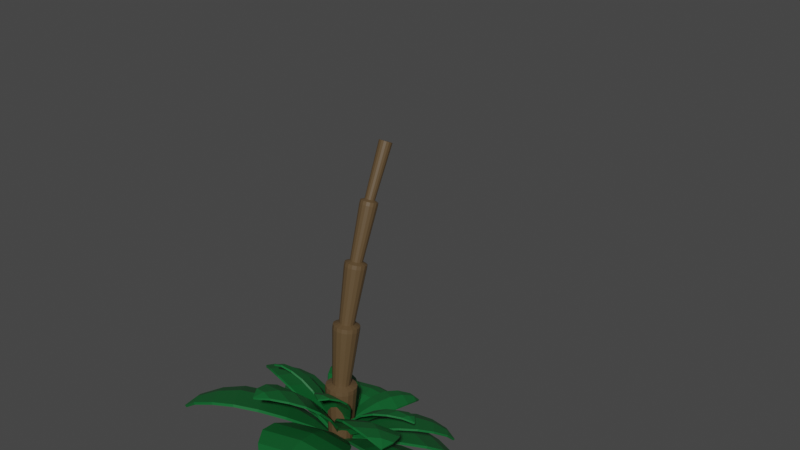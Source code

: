 # Source: Palmeira.2.Anim.blend  (saved by Blender 3.1.7; exported with 4.5.12 LTS)
import bpy
from mathutils import Matrix  # noqa: F401  (used for matrix-valued properties, if any)

bpy.ops.wm.read_factory_settings(use_empty=True)
scene = bpy.context.scene
scene.name = 'Scene'

# ---- collections
col_collection = bpy.data.collections.new('Collection'); scene.collection.children.link(col_collection)

# ---- materials (node trees are filled in below, after node groups)
mat_tronco = bpy.data.materials.new('Tronco')
mat_tronco.use_transparent_shadow = False
mat_folha = bpy.data.materials.new('Folha')
mat_folha.use_transparent_shadow = False

# ---- material node trees
mat_tronco.use_nodes = True; mat_tronco.node_tree.nodes.clear()
_N = mat_tronco.node_tree.nodes; _L = mat_tronco.node_tree.links
n0 = _N.new('ShaderNodeBsdfPrincipled'); n0.name = 'Principled BSDF'; n0.location = (10, 300)
n0.distribution = 'GGX'
n0.subsurface_method = 'RANDOM_WALK_SKIN'
n0.inputs[0].default_value = (0.1055, 0.066, 0.03002, 1.0)
n0.inputs[3].default_value = 1.45
n0.inputs[27].default_value = (0.0, 0.0, 0.0, 1.0)
n0.inputs[28].default_value = 1.0
n1 = _N.new('ShaderNodeOutputMaterial'); n1.name = 'Material Output'; n1.location = (300, 300)
_L.new(n0.outputs[0], n1.inputs[0])
n1.is_active_output = True
mat_folha.use_nodes = True; mat_folha.node_tree.nodes.clear()
_N = mat_folha.node_tree.nodes; _L = mat_folha.node_tree.links
n0 = _N.new('ShaderNodeBsdfPrincipled'); n0.name = 'Principled BSDF'; n0.location = (10, 300)
n0.distribution = 'GGX'
n0.subsurface_method = 'RANDOM_WALK_SKIN'
n0.inputs[0].default_value = (0.004158, 0.1226, 0.02733, 1.0)
n0.inputs[3].default_value = 1.45
n0.inputs[27].default_value = (0.0, 0.0, 0.0, 1.0)
n0.inputs[28].default_value = 1.0
n1 = _N.new('ShaderNodeOutputMaterial'); n1.name = 'Material Output'; n1.location = (300, 300)
_L.new(n0.outputs[0], n1.inputs[0])
n1.is_active_output = True

# ---- world
world_world = bpy.data.worlds.new('World'); scene.world = world_world
world_world.use_nodes = True; world_world.node_tree.nodes.clear()
_N = world_world.node_tree.nodes; _L = world_world.node_tree.links
n0 = _N.new('ShaderNodeOutputWorld'); n0.name = 'World Output'; n0.location = (300, 300)
n1 = _N.new('ShaderNodeBackground'); n1.name = 'Background'; n1.location = (10, 300)
n1.inputs[0].default_value = (0.05088, 0.05088, 0.05088, 1.0)
_L.new(n1.outputs[0], n0.inputs[0])
n0.is_active_output = True
world_world.color = (0.05088, 0.05088, 0.05088)
world_world.use_sun_shadow = False
world_world.sun_shadow_jitter_overblur = 0.0

# ---- meshes
me_cilindro_001 = bpy.data.meshes.new('Cilindro.001')
me_cilindro_001.from_pydata([(1.669e-09, 0.09122, -0.00347), (1.751e-09, 0.1341, 2.44), (0.03491, 0.08428, -0.00347), (0.05132, 0.1239, 2.44), (0.0645, 0.0645, -0.00347), (0.09483, 0.09483, 2.44), (0.08428, 0.03491, -0.00347), (0.1239, 0.05132, 2.44), (0.09122, -1.768e-09, -0.00347), (0.1341, -3.627e-09, 2.44), (0.08428, -0.03491, -0.00347), (0.1239, -0.05132, 2.44), (0.0645, -0.0645, -0.00347), (0.09483, -0.09483, 2.44), (0.03491, -0.08428, -0.00347), (0.05132, -0.1239, 2.44), (-6.306e-09, -0.09122, -0.00347), (-9.973e-09, -0.1341, 2.44), (-0.03491, -0.08428, -0.00347), (-0.05132, -0.1239, 2.44), (-0.0645, -0.0645, -0.00347), (-0.09483, -0.09483, 2.439), (-0.08428, -0.03491, -0.003469), (-0.1239, -0.05132, 2.439), (-0.09122, 3.307e-09, -0.003469), (-0.1341, 3.835e-09, 2.438), (-0.08428, 0.03491, -0.003469), (-0.1239, 0.05132, 2.439), (-0.0645, 0.0645, -0.00347), (-0.09483, 0.09483, 2.439), (-0.03491, 0.08428, -0.00347), (-0.05132, 0.1239, 2.44), (2.182e-09, 0.08262, 0.5288), (1.436e-09, 0.1418, 0.4809), (1.438e-09, 0.1417, 0.513), (2.224e-09, 0.08195, 1.037), (1.483e-09, 0.1407, 0.9899), (1.486e-09, 0.1406, 1.021), (2.289e-09, 0.08093, 1.53), (1.554e-09, 0.139, 1.484), (1.559e-09, 0.1389, 1.515), (2.368e-09, 0.07962, 2.002), (1.644e-09, 0.1368, 1.959), (1.65e-09, 0.1366, 1.988), (0.05235, 0.1264, 1.959), (0.03047, 0.07356, 2.002), (0.05229, 0.1262, 1.988), (0.05319, 0.1284, 1.484), (0.03097, 0.07477, 1.53), (0.05314, 0.1283, 1.515), (0.05384, 0.13, 0.9899), (0.03136, 0.07571, 1.037), (0.05381, 0.1299, 1.021), (0.05426, 0.131, 0.4809), (0.03162, 0.07633, 0.5288), (0.05424, 0.1309, 0.513), (0.09673, 0.09673, 1.959), (0.0563, 0.0563, 2.002), (0.09662, 0.09662, 1.988), (0.09829, 0.09829, 1.484), (0.05722, 0.05722, 1.53), (0.0982, 0.0982, 1.515), (0.09949, 0.09949, 0.9899), (0.05795, 0.05795, 1.037), (0.09943, 0.09943, 1.021), (0.1003, 0.1003, 0.4809), (0.05842, 0.05842, 0.5288), (0.1002, 0.1002, 0.513), (0.1264, 0.05235, 1.959), (0.07356, 0.03047, 2.002), (0.1262, 0.05229, 1.988), (0.1284, 0.05319, 1.484), (0.07477, 0.03097, 1.53), (0.1283, 0.05314, 1.515), (0.13, 0.05384, 0.9899), (0.07571, 0.03136, 1.037), (0.1299, 0.05381, 1.021), (0.131, 0.05426, 0.4809), (0.07633, 0.03162, 0.5288), (0.1309, 0.05424, 0.513), (0.1368, -3.802e-09, 1.959), (0.07962, 7.911e-10, 2.002), (0.1366, -3.792e-09, 1.988), (0.139, -3.945e-09, 1.484), (0.08093, 7.2e-10, 1.53), (0.1389, -3.937e-09, 1.515), (0.1407, -4.057e-09, 0.9899), (0.08195, 6.642e-10, 1.037), (0.1406, -4.051e-09, 1.021), (0.1418, -4.127e-09, 0.4809), (0.08262, 6.279e-10, 0.5288), (0.1417, -4.124e-09, 0.513), (0.1264, -0.05235, 1.959), (0.07356, -0.03047, 2.002), (0.1262, -0.05229, 1.988), (0.1284, -0.05319, 1.484), (0.07477, -0.03097, 1.53), (0.1283, -0.05314, 1.515), (0.13, -0.05384, 0.9899), (0.07571, -0.03136, 1.037), (0.1299, -0.05381, 1.021), (0.131, -0.05426, 0.4809), (0.07633, -0.03162, 0.5288), (0.1309, -0.05424, 0.513), (0.09673, -0.09673, 1.959), (0.0563, -0.0563, 2.002), (0.09662, -0.09662, 1.988), (0.09829, -0.09829, 1.484), (0.05722, -0.05722, 1.53), (0.0982, -0.0982, 1.515), (0.09949, -0.09949, 0.9899), (0.05795, -0.05795, 1.037), (0.09943, -0.09943, 1.021), (0.1003, -0.1003, 0.4809), (0.05842, -0.05842, 0.5288), (0.1002, -0.1002, 0.513), (0.05235, -0.1264, 1.959), (0.03047, -0.07356, 2.002), (0.05229, -0.1262, 1.988), (0.05319, -0.1284, 1.484), (0.03097, -0.07477, 1.53), (0.05314, -0.1283, 1.515), (0.05384, -0.13, 0.9899), (0.03136, -0.07571, 1.037), (0.05381, -0.1299, 1.021), (0.05426, -0.131, 0.4809), (0.03162, -0.07633, 0.5288), (0.05424, -0.1309, 0.513), (-1.031e-08, -0.1368, 1.959), (-4.592e-09, -0.07962, 2.002), (-1.03e-08, -0.1366, 1.988), (-1.06e-08, -0.139, 1.484), (-4.786e-09, -0.08093, 1.53), (-1.058e-08, -0.1389, 1.515), (-1.082e-08, -0.1407, 0.9899), (-4.94e-09, -0.08195, 1.037), (-1.081e-08, -0.1406, 1.021), (-1.096e-08, -0.1418, 0.4809), (-5.041e-09, -0.08262, 0.5288), (-1.095e-08, -0.1417, 0.513), (-0.05235, -0.1264, 1.959), (-0.03047, -0.07356, 2.002), (-0.05229, -0.1262, 1.988), (-0.05319, -0.1284, 1.484), (-0.03097, -0.07477, 1.529), (-0.05314, -0.1283, 1.514), (-0.05384, -0.13, 0.9898), (-0.03136, -0.07571, 1.037), (-0.05381, -0.1299, 1.021), (-0.05426, -0.131, 0.4809), (-0.03162, -0.07633, 0.5288), (-0.05424, -0.1309, 0.513), (-0.09673, -0.09673, 1.959), (-0.0563, -0.0563, 2.002), (-0.09662, -0.09662, 1.988), (-0.09829, -0.09829, 1.484), (-0.05722, -0.05722, 1.529), (-0.0982, -0.0982, 1.514), (-0.09949, -0.09949, 0.9898), (-0.05795, -0.05795, 1.037), (-0.09943, -0.09943, 1.021), (-0.1003, -0.1003, 0.4808), (-0.05842, -0.05842, 0.5288), (-0.1002, -0.1002, 0.5129), (-0.1264, -0.05235, 1.958), (-0.07356, -0.03047, 2.002), (-0.1262, -0.05229, 1.987), (-0.1284, -0.05319, 1.484), (-0.07477, -0.03097, 1.529), (-0.1283, -0.05314, 1.514), (-0.13, -0.05384, 0.9896), (-0.07571, -0.03136, 1.037), (-0.1299, -0.05381, 1.021), (-0.131, -0.05426, 0.4807), (-0.07633, -0.03162, 0.5288), (-0.1309, -0.05424, 0.5128), (-0.1368, 3.809e-09, 1.958), (-0.07962, 5.221e-09, 2.002), (-0.1366, 3.81e-09, 1.987), (-0.139, 3.788e-09, 1.483), (-0.08093, 5.222e-09, 1.529), (-0.1389, 3.789e-09, 1.514), (-0.1407, 3.771e-09, 0.9894), (-0.08195, 5.224e-09, 1.037), (-0.1406, 3.772e-09, 1.021), (-0.1418, 3.761e-09, 0.4806), (-0.08262, 5.225e-09, 0.5287), (-0.1417, 3.762e-09, 0.5127), (-0.1264, 0.05235, 1.958), (-0.07356, 0.03047, 2.002), (-0.1262, 0.05229, 1.987), (-0.1284, 0.05319, 1.484), (-0.07477, 0.03097, 1.529), (-0.1283, 0.05314, 1.514), (-0.13, 0.05384, 0.9896), (-0.07571, 0.03136, 1.037), (-0.1299, 0.05381, 1.021), (-0.131, 0.05426, 0.4807), (-0.07633, 0.03162, 0.5288), (-0.1309, 0.05424, 0.5128), (-0.09673, 0.09673, 1.959), (-0.0563, 0.0563, 2.002), (-0.09662, 0.09662, 1.988), (-0.09829, 0.09829, 1.484), (-0.05722, 0.05722, 1.529), (-0.0982, 0.0982, 1.514), (-0.09949, 0.09949, 0.9898), (-0.05795, 0.05795, 1.037), (-0.09943, 0.09943, 1.021), (-0.1003, 0.1003, 0.4808), (-0.05842, 0.05842, 0.5288), (-0.1002, 0.1002, 0.5129), (-0.05235, 0.1264, 1.959), (-0.03047, 0.07356, 2.002), (-0.05229, 0.1262, 1.988), (-0.05319, 0.1284, 1.484), (-0.03097, 0.07477, 1.529), (-0.05314, 0.1283, 1.514), (-0.05384, 0.13, 0.9898), (-0.03136, 0.07571, 1.037), (-0.05381, 0.1299, 1.021), (-0.05426, 0.131, 0.4809), (-0.03162, 0.07633, 0.5288), (-0.05424, 0.1309, 0.513)], [], [(45, 3, 5, 57), (48, 44, 56, 60), (60, 56, 68, 72), (72, 68, 80, 84), (84, 80, 92, 96), (96, 92, 104, 108), (108, 104, 116, 120), (120, 116, 128, 132), (132, 128, 140, 144), (144, 140, 152, 156), (156, 152, 164, 168), (168, 164, 176, 180), (180, 176, 188, 192), (192, 188, 200, 204), (3, 1, 31, 29, 27, 25, 23, 21, 19, 17, 15, 13, 11, 9, 7, 5), (204, 200, 212, 216), (41, 1, 3, 45), (0, 2, 4, 6, 8, 10, 12, 14, 16, 18, 20, 22, 24, 26, 28, 30), (32, 36, 50, 54), (35, 39, 47, 51), (38, 42, 44, 48), (213, 31, 1, 41), (28, 209, 221, 30), (210, 206, 218, 222), (207, 203, 215, 219), (201, 29, 31, 213), (26, 197, 209, 28), (198, 194, 206, 210), (195, 191, 203, 207), (189, 27, 29, 201), (24, 185, 197, 26), (186, 182, 194, 198), (183, 179, 191, 195), (177, 25, 27, 189), (22, 173, 185, 24), (174, 170, 182, 186), (171, 167, 179, 183), (165, 23, 25, 177), (20, 161, 173, 22), (162, 158, 170, 174), (159, 155, 167, 171), (153, 21, 23, 165), (18, 149, 161, 20), (150, 146, 158, 162), (147, 143, 155, 159), (141, 19, 21, 153), (16, 137, 149, 18), (138, 134, 146, 150), (135, 131, 143, 147), (129, 17, 19, 141), (14, 125, 137, 16), (126, 122, 134, 138), (123, 119, 131, 135), (117, 15, 17, 129), (12, 113, 125, 14), (114, 110, 122, 126), (111, 107, 119, 123), (105, 13, 15, 117), (10, 101, 113, 12), (102, 98, 110, 114), (99, 95, 107, 111), (93, 11, 13, 105), (8, 89, 101, 10), (90, 86, 98, 102), (87, 83, 95, 99), (81, 9, 11, 93), (6, 77, 89, 8), (78, 74, 86, 90), (75, 71, 83, 87), (69, 7, 9, 81), (4, 65, 77, 6), (66, 62, 74, 78), (63, 59, 71, 75), (57, 5, 7, 69), (2, 53, 65, 4), (54, 50, 62, 66), (51, 47, 59, 63), (30, 221, 33, 0), (222, 218, 36, 32), (219, 215, 39, 35), (216, 212, 42, 38), (222, 32, 34, 223), (223, 34, 33, 221), (219, 35, 37, 220), (220, 37, 36, 218), (216, 38, 40, 217), (217, 40, 39, 215), (213, 41, 43, 214), (214, 43, 42, 212), (210, 222, 223, 211), (211, 223, 221, 209), (207, 219, 220, 208), (208, 220, 218, 206), (204, 216, 217, 205), (205, 217, 215, 203), (201, 213, 214, 202), (202, 214, 212, 200), (198, 210, 211, 199), (199, 211, 209, 197), (195, 207, 208, 196), (196, 208, 206, 194), (192, 204, 205, 193), (193, 205, 203, 191), (189, 201, 202, 190), (190, 202, 200, 188), (186, 198, 199, 187), (187, 199, 197, 185), (183, 195, 196, 184), (184, 196, 194, 182), (180, 192, 193, 181), (181, 193, 191, 179), (177, 189, 190, 178), (178, 190, 188, 176), (174, 186, 187, 175), (175, 187, 185, 173), (171, 183, 184, 172), (172, 184, 182, 170), (168, 180, 181, 169), (169, 181, 179, 167), (165, 177, 178, 166), (166, 178, 176, 164), (162, 174, 175, 163), (163, 175, 173, 161), (159, 171, 172, 160), (160, 172, 170, 158), (156, 168, 169, 157), (157, 169, 167, 155), (153, 165, 166, 154), (154, 166, 164, 152), (150, 162, 163, 151), (151, 163, 161, 149), (147, 159, 160, 148), (148, 160, 158, 146), (144, 156, 157, 145), (145, 157, 155, 143), (141, 153, 154, 142), (142, 154, 152, 140), (138, 150, 151, 139), (139, 151, 149, 137), (135, 147, 148, 136), (136, 148, 146, 134), (132, 144, 145, 133), (133, 145, 143, 131), (129, 141, 142, 130), (130, 142, 140, 128), (126, 138, 139, 127), (127, 139, 137, 125), (123, 135, 136, 124), (124, 136, 134, 122), (120, 132, 133, 121), (121, 133, 131, 119), (117, 129, 130, 118), (118, 130, 128, 116), (114, 126, 127, 115), (115, 127, 125, 113), (111, 123, 124, 112), (112, 124, 122, 110), (108, 120, 121, 109), (109, 121, 119, 107), (105, 117, 118, 106), (106, 118, 116, 104), (102, 114, 115, 103), (103, 115, 113, 101), (99, 111, 112, 100), (100, 112, 110, 98), (96, 108, 109, 97), (97, 109, 107, 95), (93, 105, 106, 94), (94, 106, 104, 92), (90, 102, 103, 91), (91, 103, 101, 89), (87, 99, 100, 88), (88, 100, 98, 86), (84, 96, 97, 85), (85, 97, 95, 83), (81, 93, 94, 82), (82, 94, 92, 80), (78, 90, 91, 79), (79, 91, 89, 77), (75, 87, 88, 76), (76, 88, 86, 74), (72, 84, 85, 73), (73, 85, 83, 71), (69, 81, 82, 70), (70, 82, 80, 68), (66, 78, 79, 67), (67, 79, 77, 65), (63, 75, 76, 64), (64, 76, 74, 62), (60, 72, 73, 61), (61, 73, 71, 59), (57, 69, 70, 58), (58, 70, 68, 56), (54, 66, 67, 55), (55, 67, 65, 53), (51, 63, 64, 52), (52, 64, 62, 50), (48, 60, 61, 49), (49, 61, 59, 47), (45, 57, 58, 46), (46, 58, 56, 44), (32, 54, 55, 34), (34, 55, 53, 33), (35, 51, 52, 37), (37, 52, 50, 36), (38, 48, 49, 40), (40, 49, 47, 39), (41, 45, 46, 43), (43, 46, 44, 42), (0, 33, 53, 2)])
_uv = me_cilindro_001.uv_layers.new(name='Mapa UV')
_uv.uv.foreach_set('vector', [0.9375, 0.9062, 0.9375, 1.0, 0.875, 1.0, 0.875, 0.9062, 0.9375, 0.8062, 0.9375, 0.8938, 0.875, 0.8938, 0.875, 0.8062, 0.875, 0.8062, 0.875, 0.8938, 0.8125, 0.8938, 0.8125, 0.8062, 0.8125, 0.8062, 0.8125, 0.8938, 0.75, 0.8938, 0.75, 0.8062, 0.75, 0.8062, 0.75, 0.8938, 0.6875, 0.8938, 0.6875, 0.8062, 0.6875, 0.8062, 0.6875, 0.8938, 0.625, 0.8938, 0.625, 0.8062, 0.625, 0.8062, 0.625, 0.8938, 0.5625, 0.8938, 0.5625, 0.8062, 0.5625, 0.8062, 0.5625, 0.8938, 0.5, 0.8938, 0.5, 0.8062, 0.5, 0.8062, 0.5, 0.8938, 0.4375, 0.8938, 0.4375, 0.8062, 0.4375, 0.8062, 0.4375, 0.8938, 0.375, 0.8938, 0.375, 0.8062, 0.375, 0.8062, 0.375, 0.8938, 0.3125, 0.8938, 0.3125, 0.8062, 0.3125, 0.8062, 0.3125, 0.8938, 0.25, 0.8938, 0.25, 0.8062, 0.25, 0.8062, 0.25, 0.8938, 0.1875, 0.8938, 0.1875, 0.8062, 0.1875, 0.8062, 0.1875, 0.8938, 0.125, 0.8938, 0.125, 0.8062, 0.3418, 0.4717, 0.25, 0.49, 0.1582, 0.4717, 0.08029, 0.4197, 0.02827, 0.3418, 0.01, 0.25, 0.02827, 0.1582, 0.08029, 0.08029, 0.1582, 0.02827, 0.25, 0.01, 0.3418, 0.02827, 0.4197, 0.08029, 0.4717, 0.1582, 0.49, 0.25, 0.4717, 0.3418, 0.4197, 0.4197, 0.125, 0.8062, 0.125, 0.8938, 0.0625, 0.8938, 0.0625, 0.8062, 1.0, 0.9062, 1.0, 1.0, 0.9375, 1.0, 0.9375, 0.9062, 0.75, 0.49, 0.8418, 0.4717, 0.9197, 0.4197, 0.9717, 0.3418, 0.99, 0.25, 0.9717, 0.1582, 0.9197, 0.08029, 0.8418, 0.02827, 0.75, 0.01, 0.6582, 0.02827, 0.5803, 0.08029, 0.5283, 0.1582, 0.51, 0.25, 0.5283, 0.3418, 0.5803, 0.4197, 0.6582, 0.4717, 1.0, 0.6062, 1.0, 0.6938, 0.9375, 0.6938, 0.9375, 0.6062, 1.0, 0.7062, 1.0, 0.7938, 0.9375, 0.7938, 0.9375, 0.7062, 1.0, 0.8062, 1.0, 0.8938, 0.9375, 0.8938, 0.9375, 0.8062, 0.0625, 0.9062, 0.0625, 1.0, 0.0, 1.0, 0.0, 0.9062, 0.125, 0.5, 0.125, 0.5938, 0.0625, 0.5938, 0.0625, 0.5, 0.125, 0.6062, 0.125, 0.6938, 0.0625, 0.6938, 0.0625, 0.6062, 0.125, 0.7062, 0.125, 0.7938, 0.0625, 0.7938, 0.0625, 0.7062, 0.125, 0.9062, 0.125, 1.0, 0.0625, 1.0, 0.0625, 0.9062, 0.1875, 0.5, 0.1875, 0.5938, 0.125, 0.5938, 0.125, 0.5, 0.1875, 0.6062, 0.1875, 0.6938, 0.125, 0.6938, 0.125, 0.6062, 0.1875, 0.7062, 0.1875, 0.7938, 0.125, 0.7938, 0.125, 0.7062, 0.1875, 0.9062, 0.1875, 1.0, 0.125, 1.0, 0.125, 0.9062, 0.25, 0.5, 0.25, 0.5938, 0.1875, 0.5938, 0.1875, 0.5, 0.25, 0.6062, 0.25, 0.6938, 0.1875, 0.6938, 0.1875, 0.6062, 0.25, 0.7062, 0.25, 0.7938, 0.1875, 0.7938, 0.1875, 0.7062, 0.25, 0.9062, 0.25, 1.0, 0.1875, 1.0, 0.1875, 0.9062, 0.3125, 0.5, 0.3125, 0.5938, 0.25, 0.5938, 0.25, 0.5, 0.3125, 0.6062, 0.3125, 0.6938, 0.25, 0.6938, 0.25, 0.6062, 0.3125, 0.7062, 0.3125, 0.7938, 0.25, 0.7938, 0.25, 0.7062, 0.3125, 0.9062, 0.3125, 1.0, 0.25, 1.0, 0.25, 0.9062, 0.375, 0.5, 0.375, 0.5938, 0.3125, 0.5938, 0.3125, 0.5, 0.375, 0.6062, 0.375, 0.6938, 0.3125, 0.6938, 0.3125, 0.6062, 0.375, 0.7062, 0.375, 0.7938, 0.3125, 0.7938, 0.3125, 0.7062, 0.375, 0.9062, 0.375, 1.0, 0.3125, 1.0, 0.3125, 0.9062, 0.4375, 0.5, 0.4375, 0.5938, 0.375, 0.5938, 0.375, 0.5, 0.4375, 0.6062, 0.4375, 0.6938, 0.375, 0.6938, 0.375, 0.6062, 0.4375, 0.7062, 0.4375, 0.7938, 0.375, 0.7938, 0.375, 0.7062, 0.4375, 0.9062, 0.4375, 1.0, 0.375, 1.0, 0.375, 0.9062, 0.5, 0.5, 0.5, 0.5938, 0.4375, 0.5938, 0.4375, 0.5, 0.5, 0.6062, 0.5, 0.6938, 0.4375, 0.6938, 0.4375, 0.6062, 0.5, 0.7062, 0.5, 0.7938, 0.4375, 0.7938, 0.4375, 0.7062, 0.5, 0.9062, 0.5, 1.0, 0.4375, 1.0, 0.4375, 0.9062, 0.5625, 0.5, 0.5625, 0.5938, 0.5, 0.5938, 0.5, 0.5, 0.5625, 0.6062, 0.5625, 0.6938, 0.5, 0.6938, 0.5, 0.6062, 0.5625, 0.7062, 0.5625, 0.7938, 0.5, 0.7938, 0.5, 0.7062, 0.5625, 0.9062, 0.5625, 1.0, 0.5, 1.0, 0.5, 0.9062, 0.625, 0.5, 0.625, 0.5938, 0.5625, 0.5938, 0.5625, 0.5, 0.625, 0.6062, 0.625, 0.6938, 0.5625, 0.6938, 0.5625, 0.6062, 0.625, 0.7062, 0.625, 0.7938, 0.5625, 0.7938, 0.5625, 0.7062, 0.625, 0.9062, 0.625, 1.0, 0.5625, 1.0, 0.5625, 0.9062, 0.6875, 0.5, 0.6875, 0.5938, 0.625, 0.5938, 0.625, 0.5, 0.6875, 0.6062, 0.6875, 0.6938, 0.625, 0.6938, 0.625, 0.6062, 0.6875, 0.7062, 0.6875, 0.7938, 0.625, 0.7938, 0.625, 0.7062, 0.6875, 0.9062, 0.6875, 1.0, 0.625, 1.0, 0.625, 0.9062, 0.75, 0.5, 0.75, 0.5938, 0.6875, 0.5938, 0.6875, 0.5, 0.75, 0.6062, 0.75, 0.6938, 0.6875, 0.6938, 0.6875, 0.6062, 0.75, 0.7062, 0.75, 0.7938, 0.6875, 0.7938, 0.6875, 0.7062, 0.75, 0.9062, 0.75, 1.0, 0.6875, 1.0, 0.6875, 0.9062, 0.8125, 0.5, 0.8125, 0.5938, 0.75, 0.5938, 0.75, 0.5, 0.8125, 0.6062, 0.8125, 0.6938, 0.75, 0.6938, 0.75, 0.6062, 0.8125, 0.7062, 0.8125, 0.7938, 0.75, 0.7938, 0.75, 0.7062, 0.8125, 0.9062, 0.8125, 1.0, 0.75, 1.0, 0.75, 0.9062, 0.875, 0.5, 0.875, 0.5938, 0.8125, 0.5938, 0.8125, 0.5, 0.875, 0.6062, 0.875, 0.6938, 0.8125, 0.6938, 0.8125, 0.6062, 0.875, 0.7062, 0.875, 0.7938, 0.8125, 0.7938, 0.8125, 0.7062, 0.875, 0.9062, 0.875, 1.0, 0.8125, 1.0, 0.8125, 0.9062, 0.9375, 0.5, 0.9375, 0.5938, 0.875, 0.5938, 0.875, 0.5, 0.9375, 0.6062, 0.9375, 0.6938, 0.875, 0.6938, 0.875, 0.6062, 0.9375, 0.7062, 0.9375, 0.7938, 0.875, 0.7938, 0.875, 0.7062, 0.0625, 0.5, 0.0625, 0.5938, 0.0, 0.5938, 0.0, 0.5, 0.0625, 0.6062, 0.0625, 0.6938, 0.0, 0.6938, 0.0, 0.6062, 0.0625, 0.7062, 0.0625, 0.7938, 0.0, 0.7938, 0.0, 0.7062, 0.0625, 0.8062, 0.0625, 0.8938, 0.0, 0.8938, 0.0, 0.8062, 0.0625, 0.6062, 0.0, 0.6062, 0.0, 0.6, 0.0625, 0.6, 0.0625, 0.6, 0.0, 0.6, 0.0, 0.5938, 0.0625, 0.5938, 0.0625, 0.7062, 0.0, 0.7062, 0.0, 0.7, 0.0625, 0.7, 0.0625, 0.7, 0.0, 0.7, 0.0, 0.6938, 0.0625, 0.6938, 0.0625, 0.8062, 0.0, 0.8062, 0.0, 0.8, 0.0625, 0.8, 0.0625, 0.8, 0.0, 0.8, 0.0, 0.7938, 0.0625, 0.7938, 0.0625, 0.9062, 0.0, 0.9062, 0.0, 0.9, 0.0625, 0.9, 0.0625, 0.9, 0.0, 0.9, 0.0, 0.8938, 0.0625, 0.8938, 0.125, 0.6062, 0.0625, 0.6062, 0.0625, 0.6, 0.125, 0.6, 0.125, 0.6, 0.0625, 0.6, 0.0625, 0.5938, 0.125, 0.5938, 0.125, 0.7062, 0.0625, 0.7062, 0.0625, 0.7, 0.125, 0.7, 0.125, 0.7, 0.0625, 0.7, 0.0625, 0.6938, 0.125, 0.6938, 0.125, 0.8062, 0.0625, 0.8062, 0.0625, 0.8, 0.125, 0.8, 0.125, 0.8, 0.0625, 0.8, 0.0625, 0.7938, 0.125, 0.7938, 0.125, 0.9062, 0.0625, 0.9062, 0.0625, 0.9, 0.125, 0.9, 0.125, 0.9, 0.0625, 0.9, 0.0625, 0.8938, 0.125, 0.8938, 0.1875, 0.6062, 0.125, 0.6062, 0.125, 0.6, 0.1875, 0.6, 0.1875, 0.6, 0.125, 0.6, 0.125, 0.5938, 0.1875, 0.5938, 0.1875, 0.7062, 0.125, 0.7062, 0.125, 0.7, 0.1875, 0.7, 0.1875, 0.7, 0.125, 0.7, 0.125, 0.6938, 0.1875, 0.6938, 0.1875, 0.8062, 0.125, 0.8062, 0.125, 0.8, 0.1875, 0.8, 0.1875, 0.8, 0.125, 0.8, 0.125, 0.7938, 0.1875, 0.7938, 0.1875, 0.9062, 0.125, 0.9062, 0.125, 0.9, 0.1875, 0.9, 0.1875, 0.9, 0.125, 0.9, 0.125, 0.8938, 0.1875, 0.8938, 0.25, 0.6062, 0.1875, 0.6062, 0.1875, 0.6, 0.25, 0.6, 0.25, 0.6, 0.1875, 0.6, 0.1875, 0.5938, 0.25, 0.5938, 0.25, 0.7062, 0.1875, 0.7062, 0.1875, 0.7, 0.25, 0.7, 0.25, 0.7, 0.1875, 0.7, 0.1875, 0.6938, 0.25, 0.6938, 0.25, 0.8062, 0.1875, 0.8062, 0.1875, 0.8, 0.25, 0.8, 0.25, 0.8, 0.1875, 0.8, 0.1875, 0.7938, 0.25, 0.7938, 0.25, 0.9062, 0.1875, 0.9062, 0.1875, 0.9, 0.25, 0.9, 0.25, 0.9, 0.1875, 0.9, 0.1875, 0.8938, 0.25, 0.8938, 0.3125, 0.6062, 0.25, 0.6062, 0.25, 0.6, 0.3125, 0.6, 0.3125, 0.6, 0.25, 0.6, 0.25, 0.5938, 0.3125, 0.5938, 0.3125, 0.7062, 0.25, 0.7062, 0.25, 0.7, 0.3125, 0.7, 0.3125, 0.7, 0.25, 0.7, 0.25, 0.6938, 0.3125, 0.6938, 0.3125, 0.8062, 0.25, 0.8062, 0.25, 0.8, 0.3125, 0.8, 0.3125, 0.8, 0.25, 0.8, 0.25, 0.7938, 0.3125, 0.7938, 0.3125, 0.9062, 0.25, 0.9062, 0.25, 0.9, 0.3125, 0.9, 0.3125, 0.9, 0.25, 0.9, 0.25, 0.8938, 0.3125, 0.8938, 0.375, 0.6062, 0.3125, 0.6062, 0.3125, 0.6, 0.375, 0.6, 0.375, 0.6, 0.3125, 0.6, 0.3125, 0.5938, 0.375, 0.5938, 0.375, 0.7062, 0.3125, 0.7062, 0.3125, 0.7, 0.375, 0.7, 0.375, 0.7, 0.3125, 0.7, 0.3125, 0.6938, 0.375, 0.6938, 0.375, 0.8062, 0.3125, 0.8062, 0.3125, 0.8, 0.375, 0.8, 0.375, 0.8, 0.3125, 0.8, 0.3125, 0.7938, 0.375, 0.7938, 0.375, 0.9062, 0.3125, 0.9062, 0.3125, 0.9, 0.375, 0.9, 0.375, 0.9, 0.3125, 0.9, 0.3125, 0.8938, 0.375, 0.8938, 0.4375, 0.6062, 0.375, 0.6062, 0.375, 0.6, 0.4375, 0.6, 0.4375, 0.6, 0.375, 0.6, 0.375, 0.5938, 0.4375, 0.5938, 0.4375, 0.7062, 0.375, 0.7062, 0.375, 0.7, 0.4375, 0.7, 0.4375, 0.7, 0.375, 0.7, 0.375, 0.6938, 0.4375, 0.6938, 0.4375, 0.8062, 0.375, 0.8062, 0.375, 0.8, 0.4375, 0.8, 0.4375, 0.8, 0.375, 0.8, 0.375, 0.7938, 0.4375, 0.7938, 0.4375, 0.9062, 0.375, 0.9062, 0.375, 0.9, 0.4375, 0.9, 0.4375, 0.9, 0.375, 0.9, 0.375, 0.8938, 0.4375, 0.8938, 0.5, 0.6062, 0.4375, 0.6062, 0.4375, 0.6, 0.5, 0.6, 0.5, 0.6, 0.4375, 0.6, 0.4375, 0.5938, 0.5, 0.5938, 0.5, 0.7062, 0.4375, 0.7062, 0.4375, 0.7, 0.5, 0.7, 0.5, 0.7, 0.4375, 0.7, 0.4375, 0.6938, 0.5, 0.6938, 0.5, 0.8062, 0.4375, 0.8062, 0.4375, 0.8, 0.5, 0.8, 0.5, 0.8, 0.4375, 0.8, 0.4375, 0.7938, 0.5, 0.7938, 0.5, 0.9062, 0.4375, 0.9062, 0.4375, 0.9, 0.5, 0.9, 0.5, 0.9, 0.4375, 0.9, 0.4375, 0.8938, 0.5, 0.8938, 0.5625, 0.6062, 0.5, 0.6062, 0.5, 0.6, 0.5625, 0.6, 0.5625, 0.6, 0.5, 0.6, 0.5, 0.5938, 0.5625, 0.5938, 0.5625, 0.7062, 0.5, 0.7062, 0.5, 0.7, 0.5625, 0.7, 0.5625, 0.7, 0.5, 0.7, 0.5, 0.6938, 0.5625, 0.6938, 0.5625, 0.8062, 0.5, 0.8062, 0.5, 0.8, 0.5625, 0.8, 0.5625, 0.8, 0.5, 0.8, 0.5, 0.7938, 0.5625, 0.7938, 0.5625, 0.9062, 0.5, 0.9062, 0.5, 0.9, 0.5625, 0.9, 0.5625, 0.9, 0.5, 0.9, 0.5, 0.8938, 0.5625, 0.8938, 0.625, 0.6062, 0.5625, 0.6062, 0.5625, 0.6, 0.625, 0.6, 0.625, 0.6, 0.5625, 0.6, 0.5625, 0.5938, 0.625, 0.5938, 0.625, 0.7062, 0.5625, 0.7062, 0.5625, 0.7, 0.625, 0.7, 0.625, 0.7, 0.5625, 0.7, 0.5625, 0.6938, 0.625, 0.6938, 0.625, 0.8062, 0.5625, 0.8062, 0.5625, 0.8, 0.625, 0.8, 0.625, 0.8, 0.5625, 0.8, 0.5625, 0.7938, 0.625, 0.7938, 0.625, 0.9062, 0.5625, 0.9062, 0.5625, 0.9, 0.625, 0.9, 0.625, 0.9, 0.5625, 0.9, 0.5625, 0.8938, 0.625, 0.8938, 0.6875, 0.6062, 0.625, 0.6062, 0.625, 0.6, 0.6875, 0.6, 0.6875, 0.6, 0.625, 0.6, 0.625, 0.5938, 0.6875, 0.5938, 0.6875, 0.7062, 0.625, 0.7062, 0.625, 0.7, 0.6875, 0.7, 0.6875, 0.7, 0.625, 0.7, 0.625, 0.6938, 0.6875, 0.6938, 0.6875, 0.8062, 0.625, 0.8062, 0.625, 0.8, 0.6875, 0.8, 0.6875, 0.8, 0.625, 0.8, 0.625, 0.7938, 0.6875, 0.7938, 0.6875, 0.9062, 0.625, 0.9062, 0.625, 0.9, 0.6875, 0.9, 0.6875, 0.9, 0.625, 0.9, 0.625, 0.8938, 0.6875, 0.8938, 0.75, 0.6062, 0.6875, 0.6062, 0.6875, 0.6, 0.75, 0.6, 0.75, 0.6, 0.6875, 0.6, 0.6875, 0.5938, 0.75, 0.5938, 0.75, 0.7062, 0.6875, 0.7062, 0.6875, 0.7, 0.75, 0.7, 0.75, 0.7, 0.6875, 0.7, 0.6875, 0.6938, 0.75, 0.6938, 0.75, 0.8062, 0.6875, 0.8062, 0.6875, 0.8, 0.75, 0.8, 0.75, 0.8, 0.6875, 0.8, 0.6875, 0.7938, 0.75, 0.7938, 0.75, 0.9062, 0.6875, 0.9062, 0.6875, 0.9, 0.75, 0.9, 0.75, 0.9, 0.6875, 0.9, 0.6875, 0.8938, 0.75, 0.8938, 0.8125, 0.6062, 0.75, 0.6062, 0.75, 0.6, 0.8125, 0.6, 0.8125, 0.6, 0.75, 0.6, 0.75, 0.5938, 0.8125, 0.5938, 0.8125, 0.7062, 0.75, 0.7062, 0.75, 0.7, 0.8125, 0.7, 0.8125, 0.7, 0.75, 0.7, 0.75, 0.6938, 0.8125, 0.6938, 0.8125, 0.8062, 0.75, 0.8062, 0.75, 0.8, 0.8125, 0.8, 0.8125, 0.8, 0.75, 0.8, 0.75, 0.7938, 0.8125, 0.7938, 0.8125, 0.9062, 0.75, 0.9062, 0.75, 0.9, 0.8125, 0.9, 0.8125, 0.9, 0.75, 0.9, 0.75, 0.8938, 0.8125, 0.8938, 0.875, 0.6062, 0.8125, 0.6062, 0.8125, 0.6, 0.875, 0.6, 0.875, 0.6, 0.8125, 0.6, 0.8125, 0.5938, 0.875, 0.5938, 0.875, 0.7062, 0.8125, 0.7062, 0.8125, 0.7, 0.875, 0.7, 0.875, 0.7, 0.8125, 0.7, 0.8125, 0.6938, 0.875, 0.6938, 0.875, 0.8062, 0.8125, 0.8062, 0.8125, 0.8, 0.875, 0.8, 0.875, 0.8, 0.8125, 0.8, 0.8125, 0.7938, 0.875, 0.7938, 0.875, 0.9062, 0.8125, 0.9062, 0.8125, 0.9, 0.875, 0.9, 0.875, 0.9, 0.8125, 0.9, 0.8125, 0.8938, 0.875, 0.8938, 0.9375, 0.6062, 0.875, 0.6062, 0.875, 0.6, 0.9375, 0.6, 0.9375, 0.6, 0.875, 0.6, 0.875, 0.5938, 0.9375, 0.5938, 0.9375, 0.7062, 0.875, 0.7062, 0.875, 0.7, 0.9375, 0.7, 0.9375, 0.7, 0.875, 0.7, 0.875, 0.6938, 0.9375, 0.6938, 0.9375, 0.8062, 0.875, 0.8062, 0.875, 0.8, 0.9375, 0.8, 0.9375, 0.8, 0.875, 0.8, 0.875, 0.7938, 0.9375, 0.7938, 0.9375, 0.9062, 0.875, 0.9062, 0.875, 0.9, 0.9375, 0.9, 0.9375, 0.9, 0.875, 0.9, 0.875, 0.8938, 0.9375, 0.8938, 1.0, 0.6062, 0.9375, 0.6062, 0.9375, 0.6, 1.0, 0.6, 1.0, 0.6, 0.9375, 0.6, 0.9375, 0.5938, 1.0, 0.5938, 1.0, 0.7062, 0.9375, 0.7062, 0.9375, 0.7, 1.0, 0.7, 1.0, 0.7, 0.9375, 0.7, 0.9375, 0.6938, 1.0, 0.6938, 1.0, 0.8062, 0.9375, 0.8062, 0.9375, 0.8, 1.0, 0.8, 1.0, 0.8, 0.9375, 0.8, 0.9375, 0.7938, 1.0, 0.7938, 1.0, 0.9062, 0.9375, 0.9062, 0.9375, 0.9, 1.0, 0.9, 1.0, 0.9, 0.9375, 0.9, 0.9375, 0.8938, 1.0, 0.8938, 1.0, 0.5, 1.0, 0.5938, 0.9375, 0.5938, 0.9375, 0.5])
me_cilindro_001.materials.append(mat_tronco)
me_cilindro_001.use_remesh_fix_poles = True
me_cilindro_001.use_remesh_preserve_attributes = False
me_cilindro_001.update()
me_esfera_uv_002 = bpy.data.meshes.new('Esfera UV.002')
me_esfera_uv_002.from_pydata([(0.9583, -0.1582, 0.3574), (0.7758, -0.2348, 0.3244), (0.598, -0.2716, 0.264), (0.4204, -0.2585, 0.1661), (0.2473, -0.1958, 0.0332), (0.1002, -0.09498, -0.1156), (1.089, -0.05563, 0.345), (0.9691, -0.05687, 0.3874), (0.7952, -0.05211, 0.3785), (0.6222, -0.04383, 0.3314), (0.4446, -0.03073, 0.2335), (0.2668, -0.01315, 0.08724), (0.111, 0.006392, -0.08556), (0.9974, 0.04706, 0.3857), (0.8462, 0.1352, 0.3753), (0.6858, 0.1897, 0.3274), (0.5082, 0.2028, 0.2295), (0.3178, 0.1741, 0.08408), (0.1393, 0.1103, -0.08732), (0.006779, 0.02412, -0.2514), (0.959, -0.1622, 0.3807), (0.7708, -0.2388, 0.3473), (0.5884, -0.2755, 0.2854), (0.4069, -0.2621, 0.1854), (0.231, -0.1991, 0.05028), (0.08152, -0.09788, -0.101), (1.096, -0.05787, 0.3673), (0.9722, -0.05911, 0.4109), (0.7913, -0.05419, 0.4019), (0.6133, -0.04566, 0.3534), (0.4313, -0.03226, 0.2532), (0.2505, -0.01438, 0.1045), (0.09217, 0.005476, -0.0711), (0.9988, 0.04663, 0.4095), (0.842, 0.1351, 0.3987), (0.677, 0.19, 0.3494), (0.4956, 0.2033, 0.2494), (0.3023, 0.1749, 0.1017), (0.1214, 0.1113, -0.07219), (-0.0132, 0.02339, -0.2386), (0.3728, -1.891, -0.3903), (0.1241, -1.721, -0.2679), (-0.05667, -1.495, -0.1858), (-0.156, -1.189, -0.1528), (-0.1714, -0.8109, -0.1697), (-0.1072, -0.4129, -0.2308), (0.6284, -1.935, -0.5248), (0.5919, -1.823, -0.3618), (0.519, -1.598, -0.2165), (0.4358, -1.342, -0.1217), (0.3364, -1.036, -0.08873), (0.2235, -0.6882, -0.1183), (0.112, -0.3448, -0.2023), (0.8093, -1.749, -0.3903), (0.9107, -1.465, -0.2679), (0.9242, -1.176, -0.1858), (0.8248, -0.8705, -0.1528), (0.6151, -0.5555, -0.1697), (0.3293, -0.2712, -0.2308), (0.02336, -0.07194, -0.3237), (0.376, -1.914, -0.3606), (0.1245, -1.737, -0.2338), (-0.05871, -1.504, -0.1493), (-0.1602, -1.191, -0.1156), (-0.1773, -0.8074, -0.1328), (-0.1145, -0.4043, -0.195), (0.6378, -1.964, -0.5027), (0.5997, -1.847, -0.334), (0.524, -1.613, -0.1826), (0.4383, -1.35, -0.08509), (0.3366, -1.036, -0.05119), (0.2217, -0.6827, -0.08125), (0.1084, -0.3339, -0.1666), (0.8201, -1.769, -0.3606), (0.9195, -1.478, -0.2338), (0.9309, -1.182, -0.1493), (0.8294, -0.8698, -0.1156), (0.6179, -0.5492, -0.1328), (0.3302, -0.2599, -0.195), (0.01884, -0.05803, -0.2892), (1.03, -0.8887, 0.1635), (0.7887, -0.8871, 0.1888), (0.5724, -0.8284, 0.1777), (0.3808, -0.694, 0.1193), (0.2189, -0.4872, 0.01493), (0.1045, -0.2392, -0.1189), (1.226, -0.817, 0.09984), (1.124, -0.7456, 0.1842), (0.9582, -0.6293, 0.2262), (0.7838, -0.5069, 0.2243), (0.5923, -0.3724, 0.1659), (0.3884, -0.2294, 0.05231), (0.1986, -0.0961, -0.09818), (1.227, -0.6085, 0.1635), (1.143, -0.3822, 0.1888), (1.014, -0.1987, 0.1777), (0.8228, -0.06428, 0.1193), (0.5733, 0.01777, 0.01493), (0.3012, 0.04104, -0.1189), (0.05906, 0.001843, -0.2562), (1.035, -0.896, 0.19), (0.7883, -0.8909, 0.2166), (0.5672, -0.829, 0.2052), (0.3715, -0.6917, 0.1456), (0.2063, -0.4825, 0.03953), (0.09056, -0.2366, -0.09647), (1.239, -0.826, 0.123), (1.133, -0.7518, 0.2101), (0.9604, -0.6308, 0.2541), (0.7809, -0.5048, 0.2521), (0.5847, -0.3671, 0.1923), (0.3774, -0.2216, 0.07689), (0.1846, -0.08625, -0.07603), (1.235, -0.6109, 0.19), (1.147, -0.3805, 0.2166), (1.013, -0.1937, 0.2052), (0.8175, -0.0563, 0.1456), (0.5646, 0.02797, 0.03953), (0.2896, 0.05312, -0.09647), (0.04485, 0.008557, -0.2356)], [], [(5, 12, 11, 4), (3, 10, 9, 2), (1, 8, 7, 0), (19, 12, 5), (4, 11, 10, 3), (2, 9, 8, 1), (0, 7, 6), (10, 16, 15, 9), (8, 14, 13, 7), (19, 18, 12), (11, 17, 16, 10), (9, 15, 14, 8), (7, 13, 6), (12, 18, 17, 11), (25, 24, 31, 32), (23, 22, 29, 30), (21, 20, 27, 28), (39, 25, 32), (24, 23, 30, 31), (22, 21, 28, 29), (20, 26, 27), (30, 29, 35, 36), (28, 27, 33, 34), (39, 32, 38), (31, 30, 36, 37), (29, 28, 34, 35), (27, 26, 33), (32, 31, 37, 38), (2, 1, 21, 22), (6, 13, 33, 26), (3, 2, 22, 23), (13, 14, 34, 33), (18, 19, 39, 38), (4, 3, 23, 24), (14, 15, 35, 34), (5, 4, 24, 25), (15, 16, 36, 35), (16, 17, 37, 36), (0, 6, 26, 20), (17, 18, 38, 37), (19, 5, 25, 39), (1, 0, 20, 21), (45, 52, 51, 44), (43, 50, 49, 42), (41, 48, 47, 40), (59, 52, 45), (44, 51, 50, 43), (42, 49, 48, 41), (40, 47, 46), (50, 56, 55, 49), (48, 54, 53, 47), (59, 58, 52), (51, 57, 56, 50), (49, 55, 54, 48), (47, 53, 46), (52, 58, 57, 51), (65, 64, 71, 72), (63, 62, 69, 70), (61, 60, 67, 68), (79, 65, 72), (64, 63, 70, 71), (62, 61, 68, 69), (60, 66, 67), (70, 69, 75, 76), (68, 67, 73, 74), (79, 72, 78), (71, 70, 76, 77), (69, 68, 74, 75), (67, 66, 73), (72, 71, 77, 78), (42, 41, 61, 62), (46, 53, 73, 66), (43, 42, 62, 63), (53, 54, 74, 73), (58, 59, 79, 78), (44, 43, 63, 64), (54, 55, 75, 74), (45, 44, 64, 65), (55, 56, 76, 75), (56, 57, 77, 76), (40, 46, 66, 60), (57, 58, 78, 77), (59, 45, 65, 79), (41, 40, 60, 61), (85, 92, 91, 84), (83, 90, 89, 82), (81, 88, 87, 80), (99, 92, 85), (84, 91, 90, 83), (82, 89, 88, 81), (80, 87, 86), (90, 96, 95, 89), (88, 94, 93, 87), (99, 98, 92), (91, 97, 96, 90), (89, 95, 94, 88), (87, 93, 86), (92, 98, 97, 91), (105, 104, 111, 112), (103, 102, 109, 110), (101, 100, 107, 108), (119, 105, 112), (104, 103, 110, 111), (102, 101, 108, 109), (100, 106, 107), (110, 109, 115, 116), (108, 107, 113, 114), (119, 112, 118), (111, 110, 116, 117), (109, 108, 114, 115), (107, 106, 113), (112, 111, 117, 118), (82, 81, 101, 102), (86, 93, 113, 106), (83, 82, 102, 103), (93, 94, 114, 113), (98, 99, 119, 118), (84, 83, 103, 104), (94, 95, 115, 114), (85, 84, 104, 105), (95, 96, 116, 115), (96, 97, 117, 116), (80, 86, 106, 100), (97, 98, 118, 117), (99, 85, 105, 119), (81, 80, 100, 101)])
_uv = me_esfera_uv_002.uv_layers.new(name='Mapa UV')
_uv.uv.foreach_set('vector', [0.2, 0.1429, 0.1, 0.1429, 0.1, 0.2857, 0.2, 0.2857, 0.2, 0.4286, 0.1, 0.4286, 0.1, 0.5714, 0.2, 0.5714, 0.2, 0.7143, 0.1, 0.7143, 0.1, 0.8571, 0.2, 0.8571, 0.15, 0.0, 0.1, 0.1429, 0.2, 0.1429, 0.2, 0.2857, 0.1, 0.2857, 0.1, 0.4286, 0.2, 0.4286, 0.2, 0.5714, 0.1, 0.5714, 0.1, 0.7143, 0.2, 0.7143, 0.2, 0.8571, 0.1, 0.8571, 0.15, 1.0, 0.1, 0.4286, 0.0, 0.4286, 0.0, 0.5714, 0.1, 0.5714, 0.1, 0.7143, 0.0, 0.7143, 0.0, 0.8571, 0.1, 0.8571, 0.05, 0.0, 0.0, 0.1429, 0.1, 0.1429, 0.1, 0.2857, 0.0, 0.2857, 0.0, 0.4286, 0.1, 0.4286, 0.1, 0.5714, 0.0, 0.5714, 0.0, 0.7143, 0.1, 0.7143, 0.1, 0.8571, 0.0, 0.8571, 0.05, 1.0, 0.1, 0.1429, 0.0, 0.1429, 0.0, 0.2857, 0.1, 0.2857, 0.2, 0.1429, 0.2, 0.2857, 0.1, 0.2857, 0.1, 0.1429, 0.2, 0.4286, 0.2, 0.5714, 0.1, 0.5714, 0.1, 0.4286, 0.2, 0.7143, 0.2, 0.8571, 0.1, 0.8571, 0.1, 0.7143, 0.15, 0.0, 0.2, 0.1429, 0.1, 0.1429, 0.2, 0.2857, 0.2, 0.4286, 0.1, 0.4286, 0.1, 0.2857, 0.2, 0.5714, 0.2, 0.7143, 0.1, 0.7143, 0.1, 0.5714, 0.2, 0.8571, 0.15, 1.0, 0.1, 0.8571, 0.1, 0.4286, 0.1, 0.5714, 0.0, 0.5714, 0.0, 0.4286, 0.1, 0.7143, 0.1, 0.8571, 0.0, 0.8571, 0.0, 0.7143, 0.05, 0.0, 0.1, 0.1429, 0.0, 0.1429, 0.1, 0.2857, 0.1, 0.4286, 0.0, 0.4286, 0.0, 0.2857, 0.1, 0.5714, 0.1, 0.7143, 0.0, 0.7143, 0.0, 0.5714, 0.1, 0.8571, 0.05, 1.0, 0.0, 0.8571, 0.1, 0.1429, 0.1, 0.2857, 0.0, 0.2857, 0.0, 0.1429, 0.2, 0.5714, 0.2, 0.7143, 0.2, 0.7143, 0.2, 0.5714, 0.05, 1.0, 0.0, 0.8571, 0.0, 0.8571, 0.05, 1.0, 0.2, 0.4286, 0.2, 0.5714, 0.2, 0.5714, 0.2, 0.4286, 0.0, 0.8571, 0.0, 0.7143, 0.0, 0.7143, 0.0, 0.8571, 0.0, 0.1429, 0.05, 0.0, 0.05, 0.0, 0.0, 0.1429, 0.2, 0.2857, 0.2, 0.4286, 0.2, 0.4286, 0.2, 0.2857, 0.0, 0.7143, 0.0, 0.5714, 0.0, 0.5714, 0.0, 0.7143, 0.2, 0.1429, 0.2, 0.2857, 0.2, 0.2857, 0.2, 0.1429, 0.0, 0.5714, 0.0, 0.4286, 0.0, 0.4286, 0.0, 0.5714, 0.0, 0.4286, 0.0, 0.2857, 0.0, 0.2857, 0.0, 0.4286, 0.2, 0.8571, 0.15, 1.0, 0.15, 1.0, 0.2, 0.8571, 0.0, 0.2857, 0.0, 0.1429, 0.0, 0.1429, 0.0, 0.2857, 0.15, 0.0, 0.2, 0.1429, 0.2, 0.1429, 0.15, 0.0, 0.2, 0.7143, 0.2, 0.8571, 0.2, 0.8571, 0.2, 0.7143, 0.2, 0.1429, 0.1, 0.1429, 0.1, 0.2857, 0.2, 0.2857, 0.2, 0.4286, 0.1, 0.4286, 0.1, 0.5714, 0.2, 0.5714, 0.2, 0.7143, 0.1, 0.7143, 0.1, 0.8571, 0.2, 0.8571, 0.15, 0.0, 0.1, 0.1429, 0.2, 0.1429, 0.2, 0.2857, 0.1, 0.2857, 0.1, 0.4286, 0.2, 0.4286, 0.2, 0.5714, 0.1, 0.5714, 0.1, 0.7143, 0.2, 0.7143, 0.2, 0.8571, 0.1, 0.8571, 0.15, 1.0, 0.1, 0.4286, 0.0, 0.4286, 0.0, 0.5714, 0.1, 0.5714, 0.1, 0.7143, 0.0, 0.7143, 0.0, 0.8571, 0.1, 0.8571, 0.05, 0.0, 0.0, 0.1429, 0.1, 0.1429, 0.1, 0.2857, 0.0, 0.2857, 0.0, 0.4286, 0.1, 0.4286, 0.1, 0.5714, 0.0, 0.5714, 0.0, 0.7143, 0.1, 0.7143, 0.1, 0.8571, 0.0, 0.8571, 0.05, 1.0, 0.1, 0.1429, 0.0, 0.1429, 0.0, 0.2857, 0.1, 0.2857, 0.2, 0.1429, 0.2, 0.2857, 0.1, 0.2857, 0.1, 0.1429, 0.2, 0.4286, 0.2, 0.5714, 0.1, 0.5714, 0.1, 0.4286, 0.2, 0.7143, 0.2, 0.8571, 0.1, 0.8571, 0.1, 0.7143, 0.15, 0.0, 0.2, 0.1429, 0.1, 0.1429, 0.2, 0.2857, 0.2, 0.4286, 0.1, 0.4286, 0.1, 0.2857, 0.2, 0.5714, 0.2, 0.7143, 0.1, 0.7143, 0.1, 0.5714, 0.2, 0.8571, 0.15, 1.0, 0.1, 0.8571, 0.1, 0.4286, 0.1, 0.5714, 0.0, 0.5714, 0.0, 0.4286, 0.1, 0.7143, 0.1, 0.8571, 0.0, 0.8571, 0.0, 0.7143, 0.05, 0.0, 0.1, 0.1429, 0.0, 0.1429, 0.1, 0.2857, 0.1, 0.4286, 0.0, 0.4286, 0.0, 0.2857, 0.1, 0.5714, 0.1, 0.7143, 0.0, 0.7143, 0.0, 0.5714, 0.1, 0.8571, 0.05, 1.0, 0.0, 0.8571, 0.1, 0.1429, 0.1, 0.2857, 0.0, 0.2857, 0.0, 0.1429, 0.2, 0.5714, 0.2, 0.7143, 0.2, 0.7143, 0.2, 0.5714, 0.05, 1.0, 0.0, 0.8571, 0.0, 0.8571, 0.05, 1.0, 0.2, 0.4286, 0.2, 0.5714, 0.2, 0.5714, 0.2, 0.4286, 0.0, 0.8571, 0.0, 0.7143, 0.0, 0.7143, 0.0, 0.8571, 0.0, 0.1429, 0.05, 0.0, 0.05, 0.0, 0.0, 0.1429, 0.2, 0.2857, 0.2, 0.4286, 0.2, 0.4286, 0.2, 0.2857, 0.0, 0.7143, 0.0, 0.5714, 0.0, 0.5714, 0.0, 0.7143, 0.2, 0.1429, 0.2, 0.2857, 0.2, 0.2857, 0.2, 0.1429, 0.0, 0.5714, 0.0, 0.4286, 0.0, 0.4286, 0.0, 0.5714, 0.0, 0.4286, 0.0, 0.2857, 0.0, 0.2857, 0.0, 0.4286, 0.2, 0.8571, 0.15, 1.0, 0.15, 1.0, 0.2, 0.8571, 0.0, 0.2857, 0.0, 0.1429, 0.0, 0.1429, 0.0, 0.2857, 0.15, 0.0, 0.2, 0.1429, 0.2, 0.1429, 0.15, 0.0, 0.2, 0.7143, 0.2, 0.8571, 0.2, 0.8571, 0.2, 0.7143, 0.2, 0.1429, 0.1, 0.1429, 0.1, 0.2857, 0.2, 0.2857, 0.2, 0.4286, 0.1, 0.4286, 0.1, 0.5714, 0.2, 0.5714, 0.2, 0.7143, 0.1, 0.7143, 0.1, 0.8571, 0.2, 0.8571, 0.15, 0.0, 0.1, 0.1429, 0.2, 0.1429, 0.2, 0.2857, 0.1, 0.2857, 0.1, 0.4286, 0.2, 0.4286, 0.2, 0.5714, 0.1, 0.5714, 0.1, 0.7143, 0.2, 0.7143, 0.2, 0.8571, 0.1, 0.8571, 0.15, 1.0, 0.1, 0.4286, 0.0, 0.4286, 0.0, 0.5714, 0.1, 0.5714, 0.1, 0.7143, 0.0, 0.7143, 0.0, 0.8571, 0.1, 0.8571, 0.05, 0.0, 0.0, 0.1429, 0.1, 0.1429, 0.1, 0.2857, 0.0, 0.2857, 0.0, 0.4286, 0.1, 0.4286, 0.1, 0.5714, 0.0, 0.5714, 0.0, 0.7143, 0.1, 0.7143, 0.1, 0.8571, 0.0, 0.8571, 0.05, 1.0, 0.1, 0.1429, 0.0, 0.1429, 0.0, 0.2857, 0.1, 0.2857, 0.2, 0.1429, 0.2, 0.2857, 0.1, 0.2857, 0.1, 0.1429, 0.2, 0.4286, 0.2, 0.5714, 0.1, 0.5714, 0.1, 0.4286, 0.2, 0.7143, 0.2, 0.8571, 0.1, 0.8571, 0.1, 0.7143, 0.15, 0.0, 0.2, 0.1429, 0.1, 0.1429, 0.2, 0.2857, 0.2, 0.4286, 0.1, 0.4286, 0.1, 0.2857, 0.2, 0.5714, 0.2, 0.7143, 0.1, 0.7143, 0.1, 0.5714, 0.2, 0.8571, 0.15, 1.0, 0.1, 0.8571, 0.1, 0.4286, 0.1, 0.5714, 0.0, 0.5714, 0.0, 0.4286, 0.1, 0.7143, 0.1, 0.8571, 0.0, 0.8571, 0.0, 0.7143, 0.05, 0.0, 0.1, 0.1429, 0.0, 0.1429, 0.1, 0.2857, 0.1, 0.4286, 0.0, 0.4286, 0.0, 0.2857, 0.1, 0.5714, 0.1, 0.7143, 0.0, 0.7143, 0.0, 0.5714, 0.1, 0.8571, 0.05, 1.0, 0.0, 0.8571, 0.1, 0.1429, 0.1, 0.2857, 0.0, 0.2857, 0.0, 0.1429, 0.2, 0.5714, 0.2, 0.7143, 0.2, 0.7143, 0.2, 0.5714, 0.05, 1.0, 0.0, 0.8571, 0.0, 0.8571, 0.05, 1.0, 0.2, 0.4286, 0.2, 0.5714, 0.2, 0.5714, 0.2, 0.4286, 0.0, 0.8571, 0.0, 0.7143, 0.0, 0.7143, 0.0, 0.8571, 0.0, 0.1429, 0.05, 0.0, 0.05, 0.0, 0.0, 0.1429, 0.2, 0.2857, 0.2, 0.4286, 0.2, 0.4286, 0.2, 0.2857, 0.0, 0.7143, 0.0, 0.5714, 0.0, 0.5714, 0.0, 0.7143, 0.2, 0.1429, 0.2, 0.2857, 0.2, 0.2857, 0.2, 0.1429, 0.0, 0.5714, 0.0, 0.4286, 0.0, 0.4286, 0.0, 0.5714, 0.0, 0.4286, 0.0, 0.2857, 0.0, 0.2857, 0.0, 0.4286, 0.2, 0.8571, 0.15, 1.0, 0.15, 1.0, 0.2, 0.8571, 0.0, 0.2857, 0.0, 0.1429, 0.0, 0.1429, 0.0, 0.2857, 0.15, 0.0, 0.2, 0.1429, 0.2, 0.1429, 0.15, 0.0, 0.2, 0.7143, 0.2, 0.8571, 0.2, 0.8571, 0.2, 0.7143])
me_esfera_uv_002.materials.append(mat_folha)
me_esfera_uv_002.use_remesh_fix_poles = True
me_esfera_uv_002.use_remesh_preserve_attributes = False
me_esfera_uv_002.update()

# ---- objects
ob_tronco = bpy.data.objects.new('Tronco', me_cilindro_001)
ob_folha = bpy.data.objects.new('Folha', me_esfera_uv_002)
ob_vazio_002 = bpy.data.objects.new('Vazio.002', None)
ob_vazio = bpy.data.objects.new('Vazio', None)
ob_vazio_001 = bpy.data.objects.new('Vazio.001', None)

# ---- transforms, parenting, visibility, modifiers, constraints
ob_tronco.location = (0.0, 0.0, 0.0)
_m = ob_tronco.modifiers.new('Chanfro', 'BEVEL')
_m.width = 0.052
_m.width_pct = 0.052
_m.segments = 3
_m.limit_method = 'WEIGHT'
_m = ob_tronco.modifiers.new('SimpleDeform.001', 'SIMPLE_DEFORM')
_m.deform_method = 'TAPER'
_m.deform_axis = 'Z'
_m.factor = -0.6146
_m.angle = -0.6146
_m = ob_tronco.modifiers.new('SimpleDeform', 'SIMPLE_DEFORM')
_m.deform_method = 'BEND'
_m.factor = 0.4712
_m.angle = 0.4712
ob_folha.parent = ob_tronco
ob_folha.matrix_parent_inverse = Matrix(((1.0, -0.0, 0.0, -6.765e-10), (-0.0, 1.0, -0.0, -0.6097), (0.0, -0.0, 1.0, -2.327), (-0.0, 0.0, -0.0, 1.0)))
ob_folha.location = (0.002869, 0.613, 2.439)
ob_folha.rotation_euler = (-0.1619, 0.4609, 1.219)
ob_folha.scale = (0.5886, 0.5886, 0.5886)
_m = ob_folha.modifiers.new('Chanfro', 'BEVEL')
_m.width = 0.052
_m.width_pct = 0.052
_m.segments = 3
_m.limit_method = 'WEIGHT'
_m = ob_folha.modifiers.new('Matriz', 'ARRAY')
_m.count = 5
_m.relative_offset_displace = (0.0, 0.0, 0.0)
_m.use_object_offset = True
_m.offset_object = ob_vazio_002
_m = ob_folha.modifiers.new('Deslocar', 'DISPLACE')
_m.strength = 0.35
_m.direction = 'Z'
_m.texture_coords = 'OBJECT'
_m.texture_coords_object = ob_vazio_001
ob_vazio_002.parent = ob_folha
ob_vazio_002.matrix_parent_inverse = Matrix(((1.0, -0.0, 0.0, 1.299), (-0.0, 1.0, -0.0, 0.0), (0.0, 0.0, 1.0, -0.0), (-0.0, 0.0, -0.0, 1.0)))
ob_vazio_002.location = (-1.299, 0.0, 0.0)
ob_vazio_002.rotation_euler = (0.0, -0.0, -1.261)
ob_vazio.location = (0.0, 0.0, 0.0)
ob_vazio.empty_display_type = 'SPHERE'
ob_vazio_001.parent = ob_vazio
ob_vazio_001.location = (3.253, 0.0, 0.0)

# ---- collection membership
col_collection.objects.link(ob_tronco)
col_collection.objects.link(ob_folha)
col_collection.objects.link(ob_vazio_002)
col_collection.objects.link(ob_vazio)
col_collection.objects.link(ob_vazio_001)

# ---- scene / render settings (as saved in the file)
scene.frame_start = 1; scene.frame_end = 250; scene.frame_set(1)
scene.render.engine = 'BLENDER_EEVEE_NEXT'
scene.cycles.sampling_pattern = 'TABULATED_SOBOL'
scene.cycles.use_light_tree = False
scene.view_settings.view_transform = 'Filmic'
bpy.context.view_layer.update()

# ---- added for rendering (the .blend has no active camera and no usable light): camera, sun
cam_auto = bpy.data.cameras.new('AutoCamera')
cam_auto.lens = 50.0
cam_auto.sensor_width = 36.0
cam_auto.clip_end = 1000.0
ob_auto_camera = bpy.data.objects.new('AutoCamera', cam_auto)
scene.collection.objects.link(ob_auto_camera)
ob_auto_camera.location = (4.82528, -5.06625, 5.46706)
ob_auto_camera.rotation_euler = (1.09748, -7.21219e-08, 0.694738)
scene.camera = ob_auto_camera
light_auto_sun = bpy.data.lights.new('AutoSun', 'SUN')
light_auto_sun.energy = 3.0
light_auto_sun.angle = 0.0523599
ob_auto_sun = bpy.data.objects.new('AutoSun', light_auto_sun)
scene.collection.objects.link(ob_auto_sun)
ob_auto_sun.rotation_euler = (0.872665, 0.174533, 0.523599)
bpy.context.view_layer.update()
